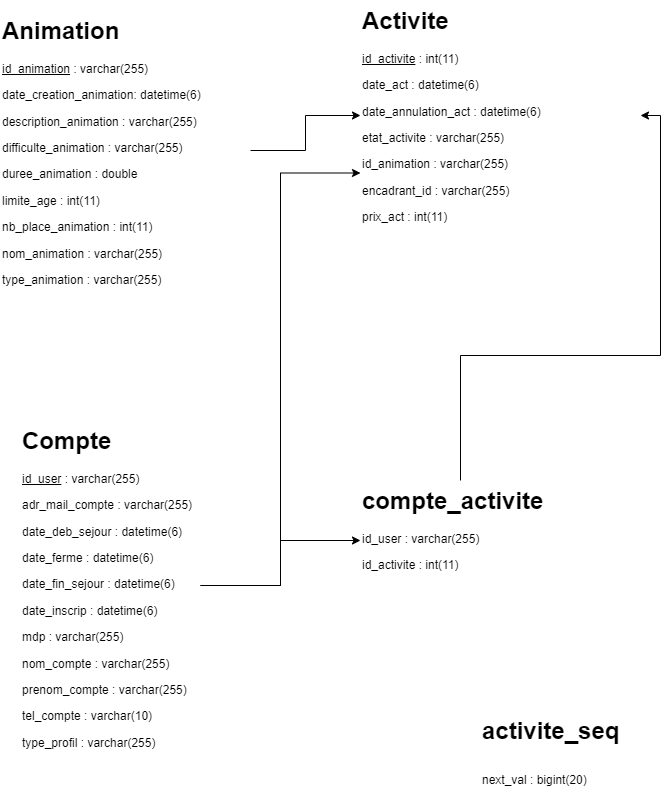

The diagram above was exported from draw.io. Its source (the exported page's mxGraphModel, read from the mxfile embedded in the PNG):
<mxGraphModel dx="824" dy="1178" grid="1" gridSize="10" guides="1" tooltips="1" connect="1" arrows="1" fold="1" page="1" pageScale="1" pageWidth="827" pageHeight="1169" math="0" shadow="0">
  <root>
    <mxCell id="0" />
    <mxCell id="1" parent="0" />
    <mxCell id="q2GvA-EoYhexoeAIOKSq-8" style="edgeStyle=orthogonalEdgeStyle;rounded=0;orthogonalLoop=1;jettySize=auto;html=1;entryX=0;entryY=0.5;entryDx=0;entryDy=0;" parent="1" source="q2GvA-EoYhexoeAIOKSq-1" target="q2GvA-EoYhexoeAIOKSq-2" edge="1">
      <mxGeometry relative="1" as="geometry" />
    </mxCell>
    <mxCell id="q2GvA-EoYhexoeAIOKSq-1" value="&lt;h1 style=&quot;margin-top: 0px;&quot;&gt;Animation&lt;/h1&gt;&lt;p&gt;&lt;u&gt;id_animation&lt;/u&gt;&amp;nbsp;: varchar(255)&lt;/p&gt;&lt;p&gt;date_creation_animation: datetime(6)&lt;/p&gt;&lt;p&gt;description_animation :&amp;nbsp;&lt;span style=&quot;background-color: initial;&quot;&gt;varchar(255)&lt;/span&gt;&lt;/p&gt;&lt;p&gt;&lt;span style=&quot;background-color: initial;&quot;&gt;difficulte_animation :&amp;nbsp;&lt;/span&gt;&lt;span style=&quot;background-color: initial;&quot;&gt;varchar(255)&lt;/span&gt;&lt;/p&gt;&lt;p&gt;&lt;span style=&quot;background-color: initial;&quot;&gt;duree_animation : double&lt;/span&gt;&lt;/p&gt;&lt;p&gt;&lt;span style=&quot;background-color: initial;&quot;&gt;limite_age : int(11)&lt;/span&gt;&lt;/p&gt;&lt;p&gt;&lt;span style=&quot;background-color: initial;&quot;&gt;nb_place_animation : int(11)&lt;/span&gt;&lt;/p&gt;&lt;p&gt;&lt;span style=&quot;background-color: initial;&quot;&gt;nom_animation :&amp;nbsp;&lt;/span&gt;&lt;span style=&quot;background-color: initial;&quot;&gt;varchar(255)&lt;/span&gt;&lt;/p&gt;&lt;p&gt;&lt;span style=&quot;background-color: initial;&quot;&gt;type_animation :&amp;nbsp;&lt;/span&gt;&lt;span style=&quot;background-color: initial;&quot;&gt;varchar(255)&lt;/span&gt;&lt;/p&gt;" style="text;html=1;whiteSpace=wrap;overflow=hidden;rounded=0;" parent="1" vertex="1">
      <mxGeometry x="70" y="100" width="250" height="280" as="geometry" />
    </mxCell>
    <mxCell id="q2GvA-EoYhexoeAIOKSq-2" value="&lt;h1 style=&quot;margin-top: 0px;&quot;&gt;Activite&lt;/h1&gt;&lt;p&gt;&lt;u&gt;id_activite&lt;/u&gt;&amp;nbsp;: int(11)&lt;/p&gt;&lt;p&gt;date_act : datetime(6)&lt;/p&gt;&lt;p&gt;date_annulation_act : datetime(6)&lt;/p&gt;&lt;p&gt;etat_activite :&amp;nbsp;&lt;span style=&quot;background-color: initial;&quot;&gt;varchar(255)&lt;/span&gt;&lt;/p&gt;&lt;p&gt;&lt;span style=&quot;background-color: initial;&quot;&gt;id_animation :&amp;nbsp;&lt;/span&gt;&lt;span style=&quot;background-color: initial;&quot;&gt;varchar(255)&lt;/span&gt;&lt;/p&gt;&lt;p&gt;&lt;span style=&quot;background-color: initial;&quot;&gt;encadrant_id :&amp;nbsp;&lt;/span&gt;&lt;span style=&quot;background-color: initial;&quot;&gt;varchar(255)&lt;/span&gt;&lt;/p&gt;&lt;p&gt;&lt;span style=&quot;background-color: initial;&quot;&gt;prix_act : int(11)&lt;/span&gt;&lt;/p&gt;&lt;p&gt;&lt;span style=&quot;background-color: initial;&quot;&gt;&lt;br&gt;&lt;/span&gt;&lt;/p&gt;" style="text;html=1;whiteSpace=wrap;overflow=hidden;rounded=0;" parent="1" vertex="1">
      <mxGeometry x="430" y="90" width="280" height="230" as="geometry" />
    </mxCell>
    <mxCell id="q2GvA-EoYhexoeAIOKSq-6" style="edgeStyle=orthogonalEdgeStyle;rounded=0;orthogonalLoop=1;jettySize=auto;html=1;entryX=0;entryY=0.5;entryDx=0;entryDy=0;" parent="1" source="q2GvA-EoYhexoeAIOKSq-3" target="q2GvA-EoYhexoeAIOKSq-4" edge="1">
      <mxGeometry relative="1" as="geometry" />
    </mxCell>
    <mxCell id="q2GvA-EoYhexoeAIOKSq-7" style="edgeStyle=orthogonalEdgeStyle;rounded=0;orthogonalLoop=1;jettySize=auto;html=1;entryX=0;entryY=0.75;entryDx=0;entryDy=0;" parent="1" source="q2GvA-EoYhexoeAIOKSq-3" target="q2GvA-EoYhexoeAIOKSq-2" edge="1">
      <mxGeometry relative="1" as="geometry" />
    </mxCell>
    <mxCell id="q2GvA-EoYhexoeAIOKSq-3" value="&lt;h1 style=&quot;margin-top: 0px;&quot;&gt;Compte&lt;/h1&gt;&lt;p&gt;&lt;u&gt;id_user&lt;/u&gt;&amp;nbsp;:&amp;nbsp;&lt;span style=&quot;background-color: initial;&quot;&gt;varchar(255)&lt;/span&gt;&lt;/p&gt;&lt;p&gt;&lt;span style=&quot;background-color: initial;&quot;&gt;adr_mail_compte :&amp;nbsp;&lt;/span&gt;&lt;span style=&quot;background-color: initial;&quot;&gt;varchar(255)&lt;/span&gt;&lt;/p&gt;&lt;p&gt;&lt;span style=&quot;background-color: initial;&quot;&gt;date_deb_sejour : datetime(6)&lt;/span&gt;&lt;/p&gt;&lt;p&gt;&lt;span style=&quot;background-color: initial;&quot;&gt;date_ferme : datetime(6)&lt;/span&gt;&lt;/p&gt;&lt;p&gt;&lt;span style=&quot;background-color: initial;&quot;&gt;date_fin_sejour : datetime(6)&lt;/span&gt;&lt;/p&gt;&lt;p&gt;&lt;span style=&quot;background-color: initial;&quot;&gt;date_inscrip : datetime(6)&lt;/span&gt;&lt;/p&gt;&lt;p&gt;&lt;span style=&quot;background-color: initial;&quot;&gt;mdp :&amp;nbsp;&lt;/span&gt;&lt;span style=&quot;background-color: initial;&quot;&gt;varchar(255)&lt;/span&gt;&lt;/p&gt;&lt;p&gt;&lt;span style=&quot;background-color: initial;&quot;&gt;nom_compte :&amp;nbsp;&lt;/span&gt;&lt;span style=&quot;background-color: initial;&quot;&gt;varchar(255)&lt;/span&gt;&lt;/p&gt;&lt;p&gt;&lt;span style=&quot;background-color: initial;&quot;&gt;prenom_compte :&amp;nbsp;&lt;/span&gt;&lt;span style=&quot;background-color: initial;&quot;&gt;varchar(255)&lt;/span&gt;&lt;/p&gt;&lt;p&gt;&lt;span style=&quot;background-color: initial;&quot;&gt;tel_compte :&amp;nbsp;&lt;/span&gt;&lt;span style=&quot;background-color: initial;&quot;&gt;varchar(10)&lt;/span&gt;&lt;/p&gt;&lt;p&gt;&lt;span style=&quot;background-color: initial;&quot;&gt;type_profil :&amp;nbsp;&lt;/span&gt;&lt;span style=&quot;background-color: initial;&quot;&gt;varchar(255)&lt;/span&gt;&lt;/p&gt;" style="text;html=1;whiteSpace=wrap;overflow=hidden;rounded=0;" parent="1" vertex="1">
      <mxGeometry x="90" y="510" width="180" height="330" as="geometry" />
    </mxCell>
    <mxCell id="q2GvA-EoYhexoeAIOKSq-9" style="edgeStyle=orthogonalEdgeStyle;rounded=0;orthogonalLoop=1;jettySize=auto;html=1;entryX=1;entryY=0.5;entryDx=0;entryDy=0;" parent="1" source="q2GvA-EoYhexoeAIOKSq-4" target="q2GvA-EoYhexoeAIOKSq-2" edge="1">
      <mxGeometry relative="1" as="geometry" />
    </mxCell>
    <mxCell id="q2GvA-EoYhexoeAIOKSq-4" value="&lt;h1 style=&quot;margin-top: 0px;&quot;&gt;compte_activite&lt;/h1&gt;&lt;p&gt;id_user :&amp;nbsp;&lt;span style=&quot;background-color: initial;&quot;&gt;varchar(255)&lt;/span&gt;&lt;/p&gt;&lt;p&gt;&lt;span style=&quot;background-color: initial;&quot;&gt;id_activite : int(11)&lt;/span&gt;&lt;/p&gt;" style="text;html=1;whiteSpace=wrap;overflow=hidden;rounded=0;" parent="1" vertex="1">
      <mxGeometry x="430" y="570" width="200" height="120" as="geometry" />
    </mxCell>
    <mxCell id="q2GvA-EoYhexoeAIOKSq-5" value="&lt;h1 style=&quot;margin-top: 0px;&quot;&gt;&lt;span style=&quot;background-color: initial;&quot;&gt;activite_seq&lt;/span&gt;&lt;/h1&gt;&lt;h1 style=&quot;margin-top: 0px;&quot;&gt;&lt;span style=&quot;font-size: 12px; font-weight: 400;&quot;&gt;next_val : bigint(20)&lt;/span&gt;&lt;/h1&gt;" style="text;html=1;whiteSpace=wrap;overflow=hidden;rounded=0;" parent="1" vertex="1">
      <mxGeometry x="550" y="800" width="146" height="90" as="geometry" />
    </mxCell>
  </root>
</mxGraphModel>